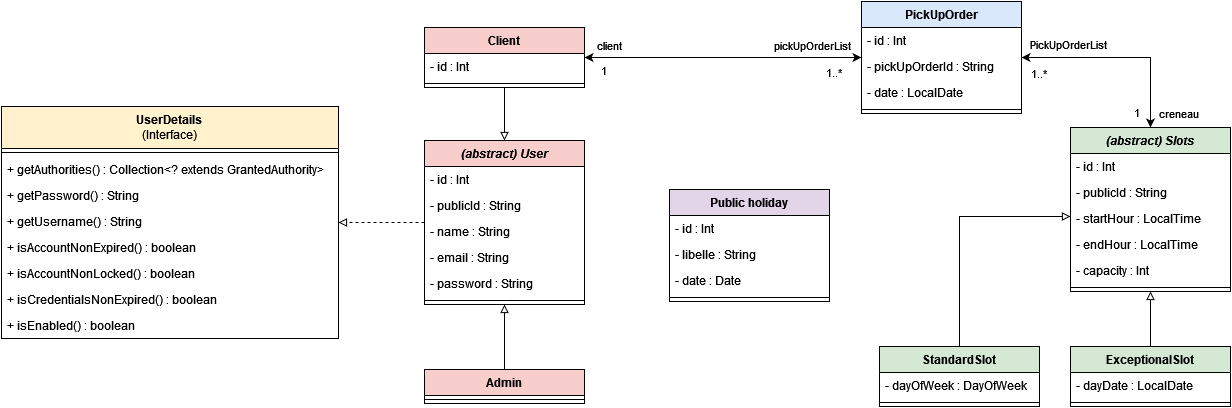

The diagram above was exported from draw.io. Its source (the exported page's mxGraphModel, read from the mxfile embedded in the PNG):
<mxGraphModel dx="954" dy="566" grid="0" gridSize="10" guides="1" tooltips="1" connect="1" arrows="1" fold="1" page="1" pageScale="1" pageWidth="1654" pageHeight="1169" math="0" shadow="0">
  <root>
    <mxCell id="0" />
    <mxCell id="1" parent="0" />
    <mxCell id="njKQPYaAlM1JBqLv6oZ7-1" style="edgeStyle=orthogonalEdgeStyle;rounded=0;orthogonalLoop=1;jettySize=auto;html=1;startArrow=classic;startFill=1;" parent="1" source="axnRS3Oq67DnDJy5n-jl-1" target="axnRS3Oq67DnDJy5n-jl-14" edge="1">
      <mxGeometry relative="1" as="geometry" />
    </mxCell>
    <mxCell id="njKQPYaAlM1JBqLv6oZ7-10" value="pickUpOrderList" style="edgeLabel;html=1;align=center;verticalAlign=middle;resizable=0;points=[];" parent="njKQPYaAlM1JBqLv6oZ7-1" vertex="1" connectable="0">
      <mxGeometry x="0.2502" relative="1" as="geometry">
        <mxPoint x="54" y="-13" as="offset" />
      </mxGeometry>
    </mxCell>
    <mxCell id="njKQPYaAlM1JBqLv6oZ7-11" value="1..*" style="edgeLabel;html=1;align=center;verticalAlign=middle;resizable=0;points=[];" parent="njKQPYaAlM1JBqLv6oZ7-1" vertex="1" connectable="0">
      <mxGeometry x="0.7724" y="-2" relative="1" as="geometry">
        <mxPoint x="3" y="12" as="offset" />
      </mxGeometry>
    </mxCell>
    <mxCell id="njKQPYaAlM1JBqLv6oZ7-23" value="1" style="edgeLabel;html=1;align=center;verticalAlign=middle;resizable=0;points=[];" parent="njKQPYaAlM1JBqLv6oZ7-1" vertex="1" connectable="0">
      <mxGeometry x="-0.8548" y="-4" relative="1" as="geometry">
        <mxPoint x="-2" y="8" as="offset" />
      </mxGeometry>
    </mxCell>
    <mxCell id="EGpA-klke8vqz4MWnwN0-2" value="client" style="edgeLabel;html=1;align=center;verticalAlign=middle;resizable=0;points=[];" vertex="1" connectable="0" parent="njKQPYaAlM1JBqLv6oZ7-1">
      <mxGeometry x="-0.8553" y="2" relative="1" as="geometry">
        <mxPoint x="4" y="-11" as="offset" />
      </mxGeometry>
    </mxCell>
    <mxCell id="njKQPYaAlM1JBqLv6oZ7-35" style="rounded=0;orthogonalLoop=1;jettySize=auto;html=1;endArrow=block;endFill=0;" parent="1" source="axnRS3Oq67DnDJy5n-jl-1" target="njKQPYaAlM1JBqLv6oZ7-26" edge="1">
      <mxGeometry relative="1" as="geometry" />
    </mxCell>
    <mxCell id="axnRS3Oq67DnDJy5n-jl-1" value="Client" style="swimlane;fontStyle=1;align=center;verticalAlign=top;childLayout=stackLayout;horizontal=1;startSize=26;horizontalStack=0;resizeParent=1;resizeParentMax=0;resizeLast=0;collapsible=1;marginBottom=0;whiteSpace=wrap;html=1;fillColor=#f8cecc;strokeColor=default;" parent="1" vertex="1">
      <mxGeometry x="592" y="508" width="160" height="60" as="geometry" />
    </mxCell>
    <mxCell id="axnRS3Oq67DnDJy5n-jl-2" value="- id : Int" style="text;strokeColor=none;fillColor=none;align=left;verticalAlign=top;spacingLeft=4;spacingRight=4;overflow=hidden;rotatable=0;points=[[0,0.5],[1,0.5]];portConstraint=eastwest;whiteSpace=wrap;html=1;" parent="axnRS3Oq67DnDJy5n-jl-1" vertex="1">
      <mxGeometry y="26" width="160" height="26" as="geometry" />
    </mxCell>
    <mxCell id="axnRS3Oq67DnDJy5n-jl-3" value="" style="line;strokeWidth=1;fillColor=none;align=left;verticalAlign=middle;spacingTop=-1;spacingLeft=3;spacingRight=3;rotatable=0;labelPosition=right;points=[];portConstraint=eastwest;strokeColor=inherit;" parent="axnRS3Oq67DnDJy5n-jl-1" vertex="1">
      <mxGeometry y="52" width="160" height="8" as="geometry" />
    </mxCell>
    <mxCell id="axnRS3Oq67DnDJy5n-jl-7" value="&lt;i&gt;(abstract) Slots&lt;/i&gt;" style="swimlane;fontStyle=1;align=center;verticalAlign=top;childLayout=stackLayout;horizontal=1;startSize=26;horizontalStack=0;resizeParent=1;resizeParentMax=0;resizeLast=0;collapsible=1;marginBottom=0;whiteSpace=wrap;html=1;fillColor=#d5e8d4;strokeColor=default;" parent="1" vertex="1">
      <mxGeometry x="1238" y="608" width="160" height="164" as="geometry" />
    </mxCell>
    <mxCell id="axnRS3Oq67DnDJy5n-jl-8" value="- id : Int" style="text;strokeColor=none;fillColor=none;align=left;verticalAlign=top;spacingLeft=4;spacingRight=4;overflow=hidden;rotatable=0;points=[[0,0.5],[1,0.5]];portConstraint=eastwest;whiteSpace=wrap;html=1;" parent="axnRS3Oq67DnDJy5n-jl-7" vertex="1">
      <mxGeometry y="26" width="160" height="26" as="geometry" />
    </mxCell>
    <mxCell id="EGpA-klke8vqz4MWnwN0-9" value="- publicId : String" style="text;strokeColor=none;fillColor=none;align=left;verticalAlign=top;spacingLeft=4;spacingRight=4;overflow=hidden;rotatable=0;points=[[0,0.5],[1,0.5]];portConstraint=eastwest;whiteSpace=wrap;html=1;" vertex="1" parent="axnRS3Oq67DnDJy5n-jl-7">
      <mxGeometry y="52" width="160" height="26" as="geometry" />
    </mxCell>
    <mxCell id="EGpA-klke8vqz4MWnwN0-10" value="- startHour : LocalTime" style="text;strokeColor=none;fillColor=none;align=left;verticalAlign=top;spacingLeft=4;spacingRight=4;overflow=hidden;rotatable=0;points=[[0,0.5],[1,0.5]];portConstraint=eastwest;whiteSpace=wrap;html=1;" vertex="1" parent="axnRS3Oq67DnDJy5n-jl-7">
      <mxGeometry y="78" width="160" height="26" as="geometry" />
    </mxCell>
    <mxCell id="EGpA-klke8vqz4MWnwN0-11" value="- endHour : LocalTime" style="text;strokeColor=none;fillColor=none;align=left;verticalAlign=top;spacingLeft=4;spacingRight=4;overflow=hidden;rotatable=0;points=[[0,0.5],[1,0.5]];portConstraint=eastwest;whiteSpace=wrap;html=1;" vertex="1" parent="axnRS3Oq67DnDJy5n-jl-7">
      <mxGeometry y="104" width="160" height="26" as="geometry" />
    </mxCell>
    <mxCell id="axnRS3Oq67DnDJy5n-jl-13" value="- capacity : Int" style="text;strokeColor=none;fillColor=none;align=left;verticalAlign=top;spacingLeft=4;spacingRight=4;overflow=hidden;rotatable=0;points=[[0,0.5],[1,0.5]];portConstraint=eastwest;whiteSpace=wrap;html=1;" parent="axnRS3Oq67DnDJy5n-jl-7" vertex="1">
      <mxGeometry y="130" width="160" height="26" as="geometry" />
    </mxCell>
    <mxCell id="axnRS3Oq67DnDJy5n-jl-11" value="" style="line;strokeWidth=1;fillColor=none;align=left;verticalAlign=middle;spacingTop=-1;spacingLeft=3;spacingRight=3;rotatable=0;labelPosition=right;points=[];portConstraint=eastwest;strokeColor=inherit;" parent="axnRS3Oq67DnDJy5n-jl-7" vertex="1">
      <mxGeometry y="156" width="160" height="8" as="geometry" />
    </mxCell>
    <mxCell id="axnRS3Oq67DnDJy5n-jl-80" style="edgeStyle=orthogonalEdgeStyle;rounded=0;orthogonalLoop=1;jettySize=auto;html=1;startArrow=classic;startFill=1;" parent="1" source="axnRS3Oq67DnDJy5n-jl-14" target="axnRS3Oq67DnDJy5n-jl-7" edge="1">
      <mxGeometry relative="1" as="geometry" />
    </mxCell>
    <mxCell id="axnRS3Oq67DnDJy5n-jl-81" value="1" style="edgeLabel;html=1;align=center;verticalAlign=middle;resizable=0;points=[];" parent="axnRS3Oq67DnDJy5n-jl-80" vertex="1" connectable="0">
      <mxGeometry x="-0.0677" y="-2" relative="1" as="geometry">
        <mxPoint x="21" y="52" as="offset" />
      </mxGeometry>
    </mxCell>
    <mxCell id="axnRS3Oq67DnDJy5n-jl-82" value="1..*" style="edgeLabel;html=1;align=center;verticalAlign=middle;resizable=0;points=[];" parent="axnRS3Oq67DnDJy5n-jl-80" vertex="1" connectable="0">
      <mxGeometry x="-0.8446" y="-3" relative="1" as="geometry">
        <mxPoint x="1" y="12" as="offset" />
      </mxGeometry>
    </mxCell>
    <mxCell id="njKQPYaAlM1JBqLv6oZ7-22" value="creneau" style="edgeLabel;html=1;align=center;verticalAlign=middle;resizable=0;points=[];" parent="axnRS3Oq67DnDJy5n-jl-80" vertex="1" connectable="0">
      <mxGeometry x="0.6974" y="1" relative="1" as="geometry">
        <mxPoint x="26" y="15" as="offset" />
      </mxGeometry>
    </mxCell>
    <mxCell id="EGpA-klke8vqz4MWnwN0-8" value="PickUpOrderList" style="edgeLabel;html=1;align=center;verticalAlign=middle;resizable=0;points=[];" vertex="1" connectable="0" parent="axnRS3Oq67DnDJy5n-jl-80">
      <mxGeometry x="-0.8154" y="-2" relative="1" as="geometry">
        <mxPoint x="28" y="-16" as="offset" />
      </mxGeometry>
    </mxCell>
    <mxCell id="axnRS3Oq67DnDJy5n-jl-14" value="PickUpOrder" style="swimlane;fontStyle=1;align=center;verticalAlign=top;childLayout=stackLayout;horizontal=1;startSize=26;horizontalStack=0;resizeParent=1;resizeParentMax=0;resizeLast=0;collapsible=1;marginBottom=0;whiteSpace=wrap;html=1;fillColor=#dae8fc;strokeColor=default;" parent="1" vertex="1">
      <mxGeometry x="1029" y="482" width="160" height="112" as="geometry" />
    </mxCell>
    <mxCell id="axnRS3Oq67DnDJy5n-jl-15" value="- id : Int" style="text;strokeColor=none;fillColor=none;align=left;verticalAlign=top;spacingLeft=4;spacingRight=4;overflow=hidden;rotatable=0;points=[[0,0.5],[1,0.5]];portConstraint=eastwest;whiteSpace=wrap;html=1;" parent="axnRS3Oq67DnDJy5n-jl-14" vertex="1">
      <mxGeometry y="26" width="160" height="26" as="geometry" />
    </mxCell>
    <mxCell id="EGpA-klke8vqz4MWnwN0-14" value="- pickUpOrderId : String" style="text;strokeColor=none;fillColor=none;align=left;verticalAlign=top;spacingLeft=4;spacingRight=4;overflow=hidden;rotatable=0;points=[[0,0.5],[1,0.5]];portConstraint=eastwest;whiteSpace=wrap;html=1;" vertex="1" parent="axnRS3Oq67DnDJy5n-jl-14">
      <mxGeometry y="52" width="160" height="26" as="geometry" />
    </mxCell>
    <mxCell id="EGpA-klke8vqz4MWnwN0-1" value="- date : LocalDate" style="text;strokeColor=none;fillColor=none;align=left;verticalAlign=top;spacingLeft=4;spacingRight=4;overflow=hidden;rotatable=0;points=[[0,0.5],[1,0.5]];portConstraint=eastwest;whiteSpace=wrap;html=1;" vertex="1" parent="axnRS3Oq67DnDJy5n-jl-14">
      <mxGeometry y="78" width="160" height="26" as="geometry" />
    </mxCell>
    <mxCell id="axnRS3Oq67DnDJy5n-jl-19" value="" style="line;strokeWidth=1;fillColor=none;align=left;verticalAlign=middle;spacingTop=-1;spacingLeft=3;spacingRight=3;rotatable=0;labelPosition=right;points=[];portConstraint=eastwest;strokeColor=inherit;" parent="axnRS3Oq67DnDJy5n-jl-14" vertex="1">
      <mxGeometry y="104" width="160" height="8" as="geometry" />
    </mxCell>
    <mxCell id="njKQPYaAlM1JBqLv6oZ7-19" style="rounded=0;orthogonalLoop=1;jettySize=auto;html=1;endArrow=block;endFill=0;edgeStyle=orthogonalEdgeStyle;" parent="1" source="axnRS3Oq67DnDJy5n-jl-38" target="axnRS3Oq67DnDJy5n-jl-7" edge="1">
      <mxGeometry relative="1" as="geometry">
        <Array as="points">
          <mxPoint x="1127" y="697" />
        </Array>
      </mxGeometry>
    </mxCell>
    <mxCell id="axnRS3Oq67DnDJy5n-jl-38" value="StandardSlot" style="swimlane;fontStyle=1;align=center;verticalAlign=top;childLayout=stackLayout;horizontal=1;startSize=26;horizontalStack=0;resizeParent=1;resizeParentMax=0;resizeLast=0;collapsible=1;marginBottom=0;whiteSpace=wrap;html=1;fillColor=#d5e8d4;strokeColor=default;" parent="1" vertex="1">
      <mxGeometry x="1047" y="827" width="160" height="60" as="geometry" />
    </mxCell>
    <mxCell id="EGpA-klke8vqz4MWnwN0-6" value="- dayOfWeek : DayOfWeek" style="text;strokeColor=none;fillColor=none;align=left;verticalAlign=top;spacingLeft=4;spacingRight=4;overflow=hidden;rotatable=0;points=[[0,0.5],[1,0.5]];portConstraint=eastwest;whiteSpace=wrap;html=1;" vertex="1" parent="axnRS3Oq67DnDJy5n-jl-38">
      <mxGeometry y="26" width="160" height="26" as="geometry" />
    </mxCell>
    <mxCell id="axnRS3Oq67DnDJy5n-jl-43" value="" style="line;strokeWidth=1;fillColor=none;align=left;verticalAlign=middle;spacingTop=-1;spacingLeft=3;spacingRight=3;rotatable=0;labelPosition=right;points=[];portConstraint=eastwest;strokeColor=inherit;" parent="axnRS3Oq67DnDJy5n-jl-38" vertex="1">
      <mxGeometry y="52" width="160" height="8" as="geometry" />
    </mxCell>
    <mxCell id="axnRS3Oq67DnDJy5n-jl-57" value="Public holiday" style="swimlane;fontStyle=1;align=center;verticalAlign=top;childLayout=stackLayout;horizontal=1;startSize=26;horizontalStack=0;resizeParent=1;resizeParentMax=0;resizeLast=0;collapsible=1;marginBottom=0;whiteSpace=wrap;html=1;fillColor=#e1d5e7;strokeColor=default;" parent="1" vertex="1">
      <mxGeometry x="837" y="670" width="160" height="112" as="geometry" />
    </mxCell>
    <mxCell id="axnRS3Oq67DnDJy5n-jl-58" value="- id : Int" style="text;strokeColor=none;fillColor=none;align=left;verticalAlign=top;spacingLeft=4;spacingRight=4;overflow=hidden;rotatable=0;points=[[0,0.5],[1,0.5]];portConstraint=eastwest;whiteSpace=wrap;html=1;" parent="axnRS3Oq67DnDJy5n-jl-57" vertex="1">
      <mxGeometry y="26" width="160" height="26" as="geometry" />
    </mxCell>
    <mxCell id="axnRS3Oq67DnDJy5n-jl-59" value="- libelle : String" style="text;strokeColor=none;fillColor=none;align=left;verticalAlign=top;spacingLeft=4;spacingRight=4;overflow=hidden;rotatable=0;points=[[0,0.5],[1,0.5]];portConstraint=eastwest;whiteSpace=wrap;html=1;" parent="axnRS3Oq67DnDJy5n-jl-57" vertex="1">
      <mxGeometry y="52" width="160" height="26" as="geometry" />
    </mxCell>
    <mxCell id="axnRS3Oq67DnDJy5n-jl-60" value="- date : Date" style="text;strokeColor=none;fillColor=none;align=left;verticalAlign=top;spacingLeft=4;spacingRight=4;overflow=hidden;rotatable=0;points=[[0,0.5],[1,0.5]];portConstraint=eastwest;whiteSpace=wrap;html=1;" parent="axnRS3Oq67DnDJy5n-jl-57" vertex="1">
      <mxGeometry y="78" width="160" height="26" as="geometry" />
    </mxCell>
    <mxCell id="axnRS3Oq67DnDJy5n-jl-62" value="" style="line;strokeWidth=1;fillColor=none;align=left;verticalAlign=middle;spacingTop=-1;spacingLeft=3;spacingRight=3;rotatable=0;labelPosition=right;points=[];portConstraint=eastwest;strokeColor=inherit;" parent="axnRS3Oq67DnDJy5n-jl-57" vertex="1">
      <mxGeometry y="104" width="160" height="8" as="geometry" />
    </mxCell>
    <mxCell id="njKQPYaAlM1JBqLv6oZ7-21" style="rounded=0;orthogonalLoop=1;jettySize=auto;html=1;endArrow=block;endFill=0;" parent="1" source="axnRS3Oq67DnDJy5n-jl-63" target="axnRS3Oq67DnDJy5n-jl-7" edge="1">
      <mxGeometry relative="1" as="geometry" />
    </mxCell>
    <mxCell id="axnRS3Oq67DnDJy5n-jl-63" value="ExceptionalSlot" style="swimlane;fontStyle=1;align=center;verticalAlign=top;childLayout=stackLayout;horizontal=1;startSize=26;horizontalStack=0;resizeParent=1;resizeParentMax=0;resizeLast=0;collapsible=1;marginBottom=0;whiteSpace=wrap;html=1;fillColor=#d5e8d4;strokeColor=default;" parent="1" vertex="1">
      <mxGeometry x="1238" y="827" width="160" height="60" as="geometry" />
    </mxCell>
    <mxCell id="EGpA-klke8vqz4MWnwN0-7" value="- dayDate : LocalDate " style="text;strokeColor=none;fillColor=none;align=left;verticalAlign=top;spacingLeft=4;spacingRight=4;overflow=hidden;rotatable=0;points=[[0,0.5],[1,0.5]];portConstraint=eastwest;whiteSpace=wrap;html=1;" vertex="1" parent="axnRS3Oq67DnDJy5n-jl-63">
      <mxGeometry y="26" width="160" height="26" as="geometry" />
    </mxCell>
    <mxCell id="axnRS3Oq67DnDJy5n-jl-68" value="" style="line;strokeWidth=1;fillColor=none;align=left;verticalAlign=middle;spacingTop=-1;spacingLeft=3;spacingRight=3;rotatable=0;labelPosition=right;points=[];portConstraint=eastwest;strokeColor=inherit;" parent="axnRS3Oq67DnDJy5n-jl-63" vertex="1">
      <mxGeometry y="52" width="160" height="8" as="geometry" />
    </mxCell>
    <mxCell id="EGpA-klke8vqz4MWnwN0-18" style="edgeStyle=orthogonalEdgeStyle;rounded=0;orthogonalLoop=1;jettySize=auto;html=1;dashed=1;endArrow=block;endFill=0;" edge="1" parent="1" source="njKQPYaAlM1JBqLv6oZ7-26" target="EGpA-klke8vqz4MWnwN0-15">
      <mxGeometry relative="1" as="geometry" />
    </mxCell>
    <mxCell id="njKQPYaAlM1JBqLv6oZ7-26" value="&lt;i&gt;(abstract) User&lt;/i&gt;" style="swimlane;fontStyle=1;align=center;verticalAlign=top;childLayout=stackLayout;horizontal=1;startSize=26;horizontalStack=0;resizeParent=1;resizeParentMax=0;resizeLast=0;collapsible=1;marginBottom=0;whiteSpace=wrap;html=1;fillColor=#f8cecc;strokeColor=default;" parent="1" vertex="1">
      <mxGeometry x="592" y="621" width="160" height="164" as="geometry" />
    </mxCell>
    <mxCell id="njKQPYaAlM1JBqLv6oZ7-27" value="- id : Int" style="text;strokeColor=none;fillColor=none;align=left;verticalAlign=top;spacingLeft=4;spacingRight=4;overflow=hidden;rotatable=0;points=[[0,0.5],[1,0.5]];portConstraint=eastwest;whiteSpace=wrap;html=1;" parent="njKQPYaAlM1JBqLv6oZ7-26" vertex="1">
      <mxGeometry y="26" width="160" height="26" as="geometry" />
    </mxCell>
    <mxCell id="EGpA-klke8vqz4MWnwN0-13" value="- publicId : String" style="text;strokeColor=none;fillColor=none;align=left;verticalAlign=top;spacingLeft=4;spacingRight=4;overflow=hidden;rotatable=0;points=[[0,0.5],[1,0.5]];portConstraint=eastwest;whiteSpace=wrap;html=1;" vertex="1" parent="njKQPYaAlM1JBqLv6oZ7-26">
      <mxGeometry y="52" width="160" height="26" as="geometry" />
    </mxCell>
    <mxCell id="njKQPYaAlM1JBqLv6oZ7-38" value="- name : String" style="text;strokeColor=none;fillColor=none;align=left;verticalAlign=top;spacingLeft=4;spacingRight=4;overflow=hidden;rotatable=0;points=[[0,0.5],[1,0.5]];portConstraint=eastwest;whiteSpace=wrap;html=1;" parent="njKQPYaAlM1JBqLv6oZ7-26" vertex="1">
      <mxGeometry y="78" width="160" height="26" as="geometry" />
    </mxCell>
    <mxCell id="njKQPYaAlM1JBqLv6oZ7-28" value="- email : String" style="text;strokeColor=none;fillColor=none;align=left;verticalAlign=top;spacingLeft=4;spacingRight=4;overflow=hidden;rotatable=0;points=[[0,0.5],[1,0.5]];portConstraint=eastwest;whiteSpace=wrap;html=1;" parent="njKQPYaAlM1JBqLv6oZ7-26" vertex="1">
      <mxGeometry y="104" width="160" height="26" as="geometry" />
    </mxCell>
    <mxCell id="njKQPYaAlM1JBqLv6oZ7-37" value="- password : String" style="text;strokeColor=none;fillColor=none;align=left;verticalAlign=top;spacingLeft=4;spacingRight=4;overflow=hidden;rotatable=0;points=[[0,0.5],[1,0.5]];portConstraint=eastwest;whiteSpace=wrap;html=1;" parent="njKQPYaAlM1JBqLv6oZ7-26" vertex="1">
      <mxGeometry y="130" width="160" height="26" as="geometry" />
    </mxCell>
    <mxCell id="njKQPYaAlM1JBqLv6oZ7-30" value="" style="line;strokeWidth=1;fillColor=none;align=left;verticalAlign=middle;spacingTop=-1;spacingLeft=3;spacingRight=3;rotatable=0;labelPosition=right;points=[];portConstraint=eastwest;strokeColor=inherit;" parent="njKQPYaAlM1JBqLv6oZ7-26" vertex="1">
      <mxGeometry y="156" width="160" height="8" as="geometry" />
    </mxCell>
    <mxCell id="njKQPYaAlM1JBqLv6oZ7-34" style="rounded=0;orthogonalLoop=1;jettySize=auto;html=1;endArrow=block;endFill=0;" parent="1" source="njKQPYaAlM1JBqLv6oZ7-31" target="njKQPYaAlM1JBqLv6oZ7-26" edge="1">
      <mxGeometry relative="1" as="geometry" />
    </mxCell>
    <mxCell id="njKQPYaAlM1JBqLv6oZ7-31" value="Admin" style="swimlane;fontStyle=1;align=center;verticalAlign=top;childLayout=stackLayout;horizontal=1;startSize=26;horizontalStack=0;resizeParent=1;resizeParentMax=0;resizeLast=0;collapsible=1;marginBottom=0;whiteSpace=wrap;html=1;fillColor=#f8cecc;strokeColor=default;" parent="1" vertex="1">
      <mxGeometry x="592" y="850" width="160" height="34" as="geometry" />
    </mxCell>
    <mxCell id="njKQPYaAlM1JBqLv6oZ7-33" value="" style="line;strokeWidth=1;fillColor=none;align=left;verticalAlign=middle;spacingTop=-1;spacingLeft=3;spacingRight=3;rotatable=0;labelPosition=right;points=[];portConstraint=eastwest;strokeColor=inherit;" parent="njKQPYaAlM1JBqLv6oZ7-31" vertex="1">
      <mxGeometry y="26" width="160" height="8" as="geometry" />
    </mxCell>
    <mxCell id="EGpA-klke8vqz4MWnwN0-15" value="UserDetails&lt;br&gt;&lt;span style=&quot;font-weight: normal;&quot;&gt;(Interface)&lt;/span&gt;" style="swimlane;fontStyle=1;align=center;verticalAlign=top;childLayout=stackLayout;horizontal=1;startSize=42;horizontalStack=0;resizeParent=1;resizeParentMax=0;resizeLast=0;collapsible=1;marginBottom=0;whiteSpace=wrap;html=1;fillColor=#fff2cc;strokeColor=default;" vertex="1" parent="1">
      <mxGeometry x="169" y="587" width="337" height="232" as="geometry" />
    </mxCell>
    <mxCell id="EGpA-klke8vqz4MWnwN0-17" value="" style="line;strokeWidth=1;fillColor=none;align=left;verticalAlign=middle;spacingTop=-1;spacingLeft=3;spacingRight=3;rotatable=0;labelPosition=right;points=[];portConstraint=eastwest;strokeColor=inherit;" vertex="1" parent="EGpA-klke8vqz4MWnwN0-15">
      <mxGeometry y="42" width="337" height="8" as="geometry" />
    </mxCell>
    <mxCell id="EGpA-klke8vqz4MWnwN0-16" value="+ getAuthorities() : Collection&amp;lt;? extends GrantedAuthority&amp;gt;" style="text;strokeColor=none;fillColor=none;align=left;verticalAlign=top;spacingLeft=4;spacingRight=4;overflow=hidden;rotatable=0;points=[[0,0.5],[1,0.5]];portConstraint=eastwest;whiteSpace=wrap;html=1;" vertex="1" parent="EGpA-klke8vqz4MWnwN0-15">
      <mxGeometry y="50" width="337" height="26" as="geometry" />
    </mxCell>
    <mxCell id="EGpA-klke8vqz4MWnwN0-30" value="+ getPassword() : String" style="text;strokeColor=none;fillColor=none;align=left;verticalAlign=top;spacingLeft=4;spacingRight=4;overflow=hidden;rotatable=0;points=[[0,0.5],[1,0.5]];portConstraint=eastwest;whiteSpace=wrap;html=1;" vertex="1" parent="EGpA-klke8vqz4MWnwN0-15">
      <mxGeometry y="76" width="337" height="26" as="geometry" />
    </mxCell>
    <mxCell id="EGpA-klke8vqz4MWnwN0-29" value="+ getUsername() : String" style="text;strokeColor=none;fillColor=none;align=left;verticalAlign=top;spacingLeft=4;spacingRight=4;overflow=hidden;rotatable=0;points=[[0,0.5],[1,0.5]];portConstraint=eastwest;whiteSpace=wrap;html=1;" vertex="1" parent="EGpA-klke8vqz4MWnwN0-15">
      <mxGeometry y="102" width="337" height="26" as="geometry" />
    </mxCell>
    <mxCell id="EGpA-klke8vqz4MWnwN0-28" value="+ isAccountNonExpired() : boolean" style="text;strokeColor=none;fillColor=none;align=left;verticalAlign=top;spacingLeft=4;spacingRight=4;overflow=hidden;rotatable=0;points=[[0,0.5],[1,0.5]];portConstraint=eastwest;whiteSpace=wrap;html=1;" vertex="1" parent="EGpA-klke8vqz4MWnwN0-15">
      <mxGeometry y="128" width="337" height="26" as="geometry" />
    </mxCell>
    <mxCell id="EGpA-klke8vqz4MWnwN0-33" value="+ isAccountNonLocked() : boolean" style="text;strokeColor=none;fillColor=none;align=left;verticalAlign=top;spacingLeft=4;spacingRight=4;overflow=hidden;rotatable=0;points=[[0,0.5],[1,0.5]];portConstraint=eastwest;whiteSpace=wrap;html=1;" vertex="1" parent="EGpA-klke8vqz4MWnwN0-15">
      <mxGeometry y="154" width="337" height="26" as="geometry" />
    </mxCell>
    <mxCell id="EGpA-klke8vqz4MWnwN0-32" value="+ isCredentialsNonExpired() : boolean" style="text;strokeColor=none;fillColor=none;align=left;verticalAlign=top;spacingLeft=4;spacingRight=4;overflow=hidden;rotatable=0;points=[[0,0.5],[1,0.5]];portConstraint=eastwest;whiteSpace=wrap;html=1;" vertex="1" parent="EGpA-klke8vqz4MWnwN0-15">
      <mxGeometry y="180" width="337" height="26" as="geometry" />
    </mxCell>
    <mxCell id="EGpA-klke8vqz4MWnwN0-31" value="+ isEnabled() : boolean" style="text;strokeColor=none;fillColor=none;align=left;verticalAlign=top;spacingLeft=4;spacingRight=4;overflow=hidden;rotatable=0;points=[[0,0.5],[1,0.5]];portConstraint=eastwest;whiteSpace=wrap;html=1;" vertex="1" parent="EGpA-klke8vqz4MWnwN0-15">
      <mxGeometry y="206" width="337" height="26" as="geometry" />
    </mxCell>
  </root>
</mxGraphModel>